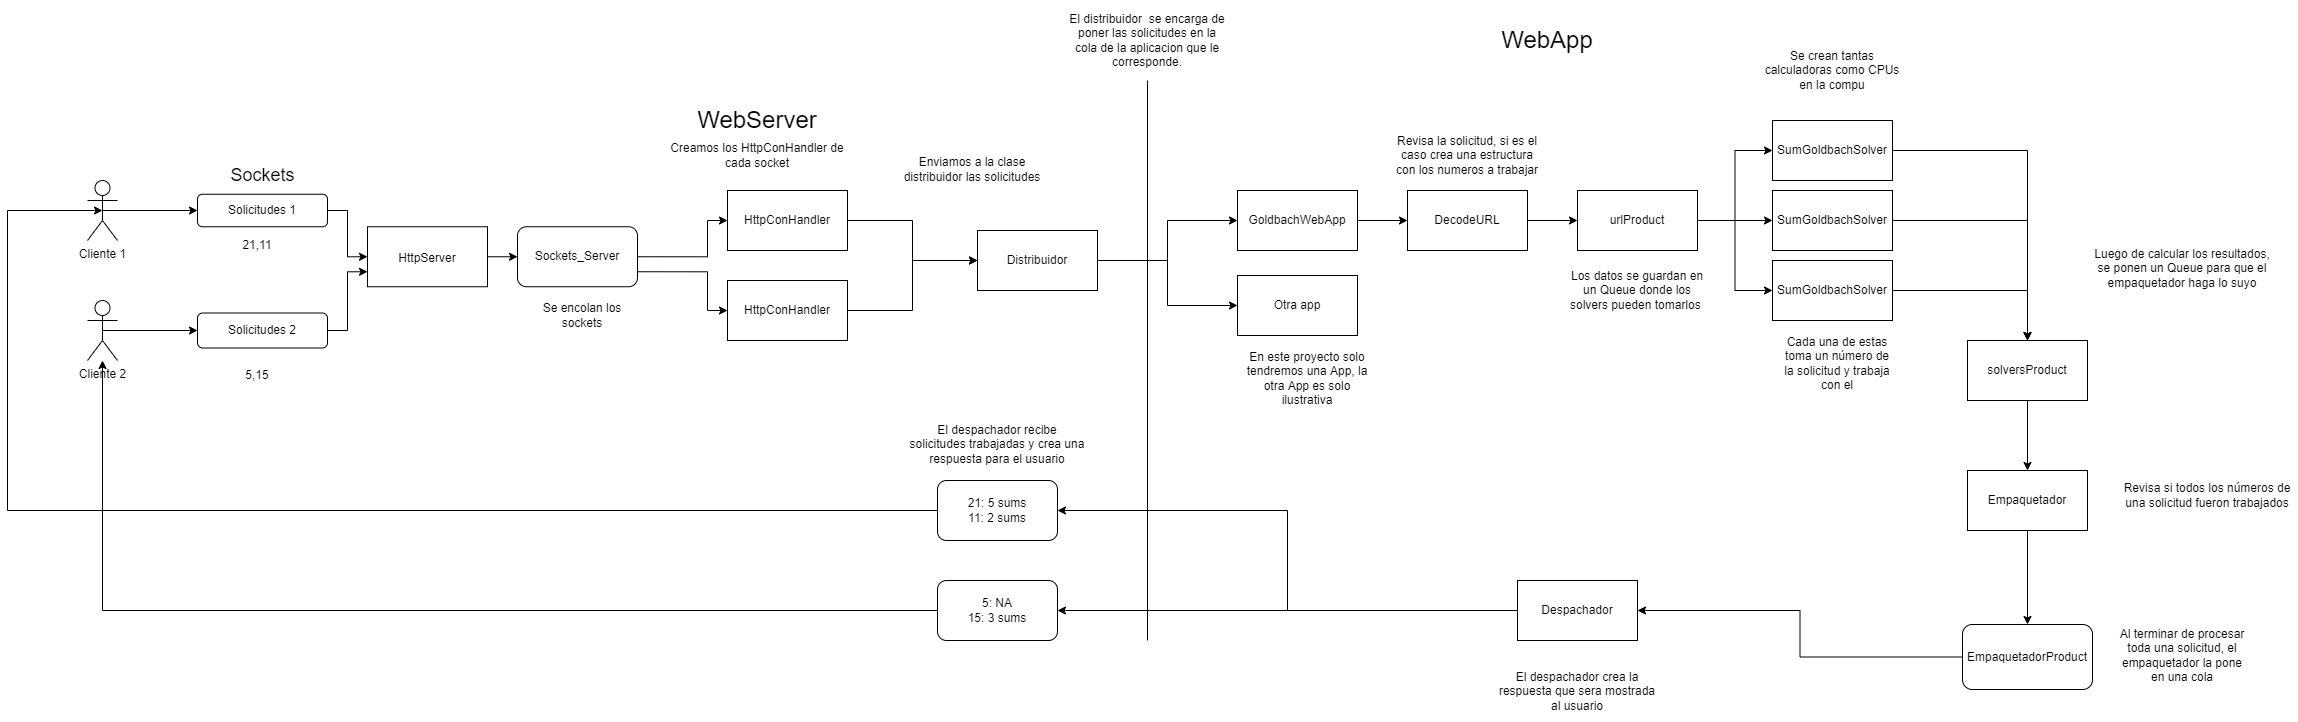

The diagram above was exported from draw.io. Its source (the exported page's mxGraphModel, read from the mxfile embedded in the PNG):
<mxGraphModel dx="1237" dy="548" grid="1" gridSize="10" guides="1" tooltips="1" connect="1" arrows="1" fold="1" page="1" pageScale="1" pageWidth="850" pageHeight="1100" math="0" shadow="0">
  <root>
    <mxCell id="0" />
    <mxCell id="1" parent="0" />
    <mxCell id="lJHgn24HRwhNb6Ht9Jfs-7" style="edgeStyle=orthogonalEdgeStyle;rounded=0;orthogonalLoop=1;jettySize=auto;html=1;exitX=0.5;exitY=0.5;exitDx=0;exitDy=0;exitPerimeter=0;entryX=0;entryY=0.5;entryDx=0;entryDy=0;" parent="1" source="lJHgn24HRwhNb6Ht9Jfs-1" target="lJHgn24HRwhNb6Ht9Jfs-4" edge="1">
      <mxGeometry relative="1" as="geometry" />
    </mxCell>
    <mxCell id="lJHgn24HRwhNb6Ht9Jfs-1" value="Cliente 1&lt;br&gt;" style="shape=umlActor;verticalLabelPosition=bottom;verticalAlign=top;html=1;outlineConnect=0;" parent="1" vertex="1">
      <mxGeometry x="110" y="270" width="30" height="60" as="geometry" />
    </mxCell>
    <mxCell id="lJHgn24HRwhNb6Ht9Jfs-9" style="edgeStyle=orthogonalEdgeStyle;rounded=0;orthogonalLoop=1;jettySize=auto;html=1;exitX=0.5;exitY=0.5;exitDx=0;exitDy=0;exitPerimeter=0;entryX=0;entryY=0.5;entryDx=0;entryDy=0;" parent="1" source="lJHgn24HRwhNb6Ht9Jfs-2" target="lJHgn24HRwhNb6Ht9Jfs-5" edge="1">
      <mxGeometry relative="1" as="geometry">
        <mxPoint x="210" y="420" as="targetPoint" />
      </mxGeometry>
    </mxCell>
    <mxCell id="lJHgn24HRwhNb6Ht9Jfs-2" value="Cliente 2" style="shape=umlActor;verticalLabelPosition=bottom;verticalAlign=top;html=1;outlineConnect=0;" parent="1" vertex="1">
      <mxGeometry x="110" y="390" width="30" height="60" as="geometry" />
    </mxCell>
    <mxCell id="lJHgn24HRwhNb6Ht9Jfs-12" style="edgeStyle=orthogonalEdgeStyle;rounded=0;orthogonalLoop=1;jettySize=auto;html=1;exitX=1;exitY=0.5;exitDx=0;exitDy=0;fontSize=18;entryX=0;entryY=0.5;entryDx=0;entryDy=0;" parent="1" source="lJHgn24HRwhNb6Ht9Jfs-4" target="lJHgn24HRwhNb6Ht9Jfs-11" edge="1">
      <mxGeometry relative="1" as="geometry">
        <mxPoint x="380" y="370" as="targetPoint" />
      </mxGeometry>
    </mxCell>
    <mxCell id="lJHgn24HRwhNb6Ht9Jfs-4" value="Solicitudes 1" style="rounded=1;whiteSpace=wrap;html=1;" parent="1" vertex="1">
      <mxGeometry x="220" y="283.75" width="130" height="32.5" as="geometry" />
    </mxCell>
    <mxCell id="lJHgn24HRwhNb6Ht9Jfs-14" style="edgeStyle=orthogonalEdgeStyle;rounded=0;orthogonalLoop=1;jettySize=auto;html=1;entryX=0;entryY=0.75;entryDx=0;entryDy=0;fontSize=18;" parent="1" source="lJHgn24HRwhNb6Ht9Jfs-5" target="lJHgn24HRwhNb6Ht9Jfs-11" edge="1">
      <mxGeometry relative="1" as="geometry" />
    </mxCell>
    <mxCell id="lJHgn24HRwhNb6Ht9Jfs-5" value="Solicitudes 2" style="rounded=1;whiteSpace=wrap;html=1;" parent="1" vertex="1">
      <mxGeometry x="220" y="402.5" width="130" height="35" as="geometry" />
    </mxCell>
    <mxCell id="lJHgn24HRwhNb6Ht9Jfs-10" value="&lt;font style=&quot;font-size: 18px;&quot;&gt;Sockets&lt;/font&gt;" style="text;html=1;strokeColor=none;fillColor=none;align=center;verticalAlign=middle;whiteSpace=wrap;rounded=0;" parent="1" vertex="1">
      <mxGeometry x="242.5" y="250" width="85" height="30" as="geometry" />
    </mxCell>
    <mxCell id="lJHgn24HRwhNb6Ht9Jfs-15" style="edgeStyle=orthogonalEdgeStyle;rounded=0;orthogonalLoop=1;jettySize=auto;html=1;exitX=1;exitY=0.5;exitDx=0;exitDy=0;fontSize=12;entryX=0;entryY=0.5;entryDx=0;entryDy=0;" parent="1" source="lJHgn24HRwhNb6Ht9Jfs-11" target="lJHgn24HRwhNb6Ht9Jfs-16" edge="1">
      <mxGeometry relative="1" as="geometry">
        <mxPoint x="690" y="346" as="targetPoint" />
      </mxGeometry>
    </mxCell>
    <mxCell id="lJHgn24HRwhNb6Ht9Jfs-11" value="&lt;font style=&quot;font-size: 12px;&quot;&gt;HttpServer&lt;/font&gt;" style="rounded=0;whiteSpace=wrap;html=1;fontSize=18;" parent="1" vertex="1">
      <mxGeometry x="390" y="316.25" width="120" height="60" as="geometry" />
    </mxCell>
    <mxCell id="lJHgn24HRwhNb6Ht9Jfs-18" style="edgeStyle=orthogonalEdgeStyle;rounded=0;orthogonalLoop=1;jettySize=auto;html=1;exitX=1;exitY=0.5;exitDx=0;exitDy=0;fontSize=12;entryX=0;entryY=0.5;entryDx=0;entryDy=0;" parent="1" source="lJHgn24HRwhNb6Ht9Jfs-16" target="lJHgn24HRwhNb6Ht9Jfs-20" edge="1">
      <mxGeometry relative="1" as="geometry">
        <mxPoint x="890" y="310" as="targetPoint" />
        <Array as="points">
          <mxPoint x="730" y="346" />
          <mxPoint x="730" y="310" />
        </Array>
      </mxGeometry>
    </mxCell>
    <mxCell id="lJHgn24HRwhNb6Ht9Jfs-19" style="edgeStyle=orthogonalEdgeStyle;rounded=0;orthogonalLoop=1;jettySize=auto;html=1;exitX=1;exitY=0.75;exitDx=0;exitDy=0;fontSize=12;" parent="1" source="lJHgn24HRwhNb6Ht9Jfs-16" target="lJHgn24HRwhNb6Ht9Jfs-21" edge="1">
      <mxGeometry relative="1" as="geometry">
        <mxPoint x="880" y="400" as="targetPoint" />
        <Array as="points">
          <mxPoint x="730" y="361" />
          <mxPoint x="730" y="400" />
        </Array>
      </mxGeometry>
    </mxCell>
    <mxCell id="lJHgn24HRwhNb6Ht9Jfs-16" value="Sockets_Server" style="rounded=1;whiteSpace=wrap;html=1;fontSize=12;" parent="1" vertex="1">
      <mxGeometry x="540" y="316.25" width="120" height="60" as="geometry" />
    </mxCell>
    <mxCell id="lJHgn24HRwhNb6Ht9Jfs-17" value="Se encolan los sockets" style="text;html=1;strokeColor=none;fillColor=none;align=center;verticalAlign=middle;whiteSpace=wrap;rounded=0;fontSize=12;" parent="1" vertex="1">
      <mxGeometry x="550" y="390" width="110" height="30" as="geometry" />
    </mxCell>
    <mxCell id="PF9GIQ4kAAKfrIaSMe39-3" style="edgeStyle=orthogonalEdgeStyle;rounded=0;orthogonalLoop=1;jettySize=auto;html=1;exitX=1;exitY=0.5;exitDx=0;exitDy=0;entryX=0;entryY=0.5;entryDx=0;entryDy=0;" parent="1" source="lJHgn24HRwhNb6Ht9Jfs-20" target="PF9GIQ4kAAKfrIaSMe39-2" edge="1">
      <mxGeometry relative="1" as="geometry" />
    </mxCell>
    <mxCell id="lJHgn24HRwhNb6Ht9Jfs-20" value="HttpConHandler" style="rounded=0;whiteSpace=wrap;html=1;fontSize=12;" parent="1" vertex="1">
      <mxGeometry x="750" y="280" width="120" height="60" as="geometry" />
    </mxCell>
    <mxCell id="PF9GIQ4kAAKfrIaSMe39-5" style="edgeStyle=orthogonalEdgeStyle;rounded=0;orthogonalLoop=1;jettySize=auto;html=1;exitX=1;exitY=0.5;exitDx=0;exitDy=0;entryX=0;entryY=0.5;entryDx=0;entryDy=0;" parent="1" source="lJHgn24HRwhNb6Ht9Jfs-21" target="PF9GIQ4kAAKfrIaSMe39-2" edge="1">
      <mxGeometry relative="1" as="geometry" />
    </mxCell>
    <mxCell id="lJHgn24HRwhNb6Ht9Jfs-21" value="&lt;span style=&quot;&quot;&gt;HttpConHandler&lt;/span&gt;" style="rounded=0;whiteSpace=wrap;html=1;fontSize=12;" parent="1" vertex="1">
      <mxGeometry x="750" y="370" width="120" height="60" as="geometry" />
    </mxCell>
    <mxCell id="lJHgn24HRwhNb6Ht9Jfs-22" value="Creamos los HttpConHandler de cada socket" style="text;html=1;strokeColor=none;fillColor=none;align=center;verticalAlign=middle;whiteSpace=wrap;rounded=0;fontSize=12;" parent="1" vertex="1">
      <mxGeometry x="680" y="230" width="200" height="30" as="geometry" />
    </mxCell>
    <mxCell id="lJHgn24HRwhNb6Ht9Jfs-23" value="" style="endArrow=none;html=1;rounded=0;fontSize=12;" parent="1" edge="1">
      <mxGeometry width="50" height="50" relative="1" as="geometry">
        <mxPoint x="1170" y="730" as="sourcePoint" />
        <mxPoint x="1170" y="170" as="targetPoint" />
      </mxGeometry>
    </mxCell>
    <mxCell id="lJHgn24HRwhNb6Ht9Jfs-25" value="&lt;font style=&quot;font-size: 24px;&quot;&gt;WebServer&lt;/font&gt;" style="text;html=1;strokeColor=none;fillColor=none;align=center;verticalAlign=middle;whiteSpace=wrap;rounded=0;fontSize=12;" parent="1" vertex="1">
      <mxGeometry x="710" y="190" width="140" height="40" as="geometry" />
    </mxCell>
    <mxCell id="glV9i031x3bLckLSvaM--3" style="edgeStyle=orthogonalEdgeStyle;rounded=0;orthogonalLoop=1;jettySize=auto;html=1;exitX=1;exitY=0.5;exitDx=0;exitDy=0;entryX=0;entryY=0.5;entryDx=0;entryDy=0;" edge="1" parent="1" source="lJHgn24HRwhNb6Ht9Jfs-31" target="glV9i031x3bLckLSvaM--1">
      <mxGeometry relative="1" as="geometry" />
    </mxCell>
    <mxCell id="lJHgn24HRwhNb6Ht9Jfs-31" value="GoldbachWebApp" style="rounded=0;whiteSpace=wrap;html=1;fontSize=12;" parent="1" vertex="1">
      <mxGeometry x="1260" y="280" width="120" height="60" as="geometry" />
    </mxCell>
    <mxCell id="lJHgn24HRwhNb6Ht9Jfs-32" value="Otra app" style="rounded=0;whiteSpace=wrap;html=1;fontSize=12;" parent="1" vertex="1">
      <mxGeometry x="1260" y="365" width="120" height="60" as="geometry" />
    </mxCell>
    <mxCell id="glV9i031x3bLckLSvaM--28" style="edgeStyle=orthogonalEdgeStyle;rounded=0;orthogonalLoop=1;jettySize=auto;html=1;exitX=1;exitY=0.5;exitDx=0;exitDy=0;" edge="1" parent="1" source="lJHgn24HRwhNb6Ht9Jfs-34" target="glV9i031x3bLckLSvaM--25">
      <mxGeometry relative="1" as="geometry" />
    </mxCell>
    <mxCell id="lJHgn24HRwhNb6Ht9Jfs-34" value="SumGoldbachSolver" style="rounded=0;whiteSpace=wrap;html=1;fontSize=12;" parent="1" vertex="1">
      <mxGeometry x="1795" y="210" width="120" height="60" as="geometry" />
    </mxCell>
    <mxCell id="lJHgn24HRwhNb6Ht9Jfs-36" value="&lt;font style=&quot;font-size: 24px;&quot;&gt;WebApp&lt;/font&gt;" style="text;html=1;strokeColor=none;fillColor=none;align=center;verticalAlign=middle;whiteSpace=wrap;rounded=0;fontSize=12;" parent="1" vertex="1">
      <mxGeometry x="1540" y="115" width="60" height="30" as="geometry" />
    </mxCell>
    <mxCell id="PF9GIQ4kAAKfrIaSMe39-1" style="edgeStyle=orthogonalEdgeStyle;rounded=0;orthogonalLoop=1;jettySize=auto;html=1;exitX=0.5;exitY=1;exitDx=0;exitDy=0;" parent="1" source="lJHgn24HRwhNb6Ht9Jfs-17" target="lJHgn24HRwhNb6Ht9Jfs-17" edge="1">
      <mxGeometry relative="1" as="geometry" />
    </mxCell>
    <mxCell id="PF9GIQ4kAAKfrIaSMe39-7" style="edgeStyle=orthogonalEdgeStyle;rounded=0;orthogonalLoop=1;jettySize=auto;html=1;exitX=1;exitY=0.5;exitDx=0;exitDy=0;entryX=0;entryY=0.5;entryDx=0;entryDy=0;" parent="1" source="PF9GIQ4kAAKfrIaSMe39-2" target="lJHgn24HRwhNb6Ht9Jfs-31" edge="1">
      <mxGeometry relative="1" as="geometry" />
    </mxCell>
    <mxCell id="PF9GIQ4kAAKfrIaSMe39-8" style="edgeStyle=orthogonalEdgeStyle;rounded=0;orthogonalLoop=1;jettySize=auto;html=1;exitX=1;exitY=0.5;exitDx=0;exitDy=0;entryX=0;entryY=0.5;entryDx=0;entryDy=0;" parent="1" source="PF9GIQ4kAAKfrIaSMe39-2" target="lJHgn24HRwhNb6Ht9Jfs-32" edge="1">
      <mxGeometry relative="1" as="geometry" />
    </mxCell>
    <mxCell id="PF9GIQ4kAAKfrIaSMe39-2" value="Distribuidor" style="rounded=0;whiteSpace=wrap;html=1;" parent="1" vertex="1">
      <mxGeometry x="1000" y="320" width="120" height="60" as="geometry" />
    </mxCell>
    <mxCell id="PF9GIQ4kAAKfrIaSMe39-6" value="Enviamos a la clase distribuidor las solicitudes" style="text;html=1;strokeColor=none;fillColor=none;align=center;verticalAlign=middle;whiteSpace=wrap;rounded=0;" parent="1" vertex="1">
      <mxGeometry x="910" y="233.75" width="170" height="50" as="geometry" />
    </mxCell>
    <mxCell id="PF9GIQ4kAAKfrIaSMe39-9" value="El distribuidor&amp;nbsp; se encarga de poner las solicitudes en la cola de la aplicacion que le corresponde." style="text;html=1;strokeColor=none;fillColor=none;align=center;verticalAlign=middle;whiteSpace=wrap;rounded=0;" parent="1" vertex="1">
      <mxGeometry x="1090" y="90" width="160" height="80" as="geometry" />
    </mxCell>
    <mxCell id="PF9GIQ4kAAKfrIaSMe39-10" value="En este proyecto solo tendremos una App, la otra App es solo ilustrativa" style="text;html=1;strokeColor=none;fillColor=none;align=center;verticalAlign=middle;whiteSpace=wrap;rounded=0;" parent="1" vertex="1">
      <mxGeometry x="1260" y="437.5" width="140" height="60" as="geometry" />
    </mxCell>
    <mxCell id="PF9GIQ4kAAKfrIaSMe39-14" value="Se crean tantas calculadoras como CPUs en la compu" style="text;html=1;strokeColor=none;fillColor=none;align=center;verticalAlign=middle;whiteSpace=wrap;rounded=0;" parent="1" vertex="1">
      <mxGeometry x="1780" y="130" width="150" height="60" as="geometry" />
    </mxCell>
    <mxCell id="PF9GIQ4kAAKfrIaSMe39-17" value="21,11" style="text;html=1;strokeColor=none;fillColor=none;align=center;verticalAlign=middle;whiteSpace=wrap;rounded=0;" parent="1" vertex="1">
      <mxGeometry x="250" y="320" width="60" height="30" as="geometry" />
    </mxCell>
    <mxCell id="PF9GIQ4kAAKfrIaSMe39-19" value="5,15" style="text;html=1;strokeColor=none;fillColor=none;align=center;verticalAlign=middle;whiteSpace=wrap;rounded=0;" parent="1" vertex="1">
      <mxGeometry x="250" y="450" width="60" height="30" as="geometry" />
    </mxCell>
    <mxCell id="PF9GIQ4kAAKfrIaSMe39-23" style="edgeStyle=orthogonalEdgeStyle;rounded=0;orthogonalLoop=1;jettySize=auto;html=1;entryX=0.5;entryY=0;entryDx=0;entryDy=0;" parent="1" source="PF9GIQ4kAAKfrIaSMe39-20" target="PF9GIQ4kAAKfrIaSMe39-24" edge="1">
      <mxGeometry relative="1" as="geometry">
        <mxPoint x="2050" y="675" as="targetPoint" />
      </mxGeometry>
    </mxCell>
    <mxCell id="PF9GIQ4kAAKfrIaSMe39-20" value="Empaquetador" style="rounded=0;whiteSpace=wrap;html=1;" parent="1" vertex="1">
      <mxGeometry x="1990" y="560" width="120" height="60" as="geometry" />
    </mxCell>
    <mxCell id="PF9GIQ4kAAKfrIaSMe39-22" value="Luego de calcular los resultados, se ponen un Queue para que el empaquetador haga lo suyo" style="text;html=1;strokeColor=none;fillColor=none;align=center;verticalAlign=middle;whiteSpace=wrap;rounded=0;" parent="1" vertex="1">
      <mxGeometry x="2110" y="305" width="190" height="105" as="geometry" />
    </mxCell>
    <mxCell id="PF9GIQ4kAAKfrIaSMe39-27" style="edgeStyle=orthogonalEdgeStyle;rounded=0;orthogonalLoop=1;jettySize=auto;html=1;exitX=0;exitY=0.5;exitDx=0;exitDy=0;entryX=1;entryY=0.5;entryDx=0;entryDy=0;" parent="1" source="PF9GIQ4kAAKfrIaSMe39-24" target="PF9GIQ4kAAKfrIaSMe39-26" edge="1">
      <mxGeometry relative="1" as="geometry" />
    </mxCell>
    <mxCell id="PF9GIQ4kAAKfrIaSMe39-24" value="EmpaquetadorProduct" style="rounded=1;whiteSpace=wrap;html=1;" parent="1" vertex="1">
      <mxGeometry x="1985" y="714" width="130" height="65" as="geometry" />
    </mxCell>
    <mxCell id="PF9GIQ4kAAKfrIaSMe39-25" value="Al terminar de procesar toda una solicitud, el empaquetador la pone en una cola" style="text;html=1;strokeColor=none;fillColor=none;align=center;verticalAlign=middle;whiteSpace=wrap;rounded=0;" parent="1" vertex="1">
      <mxGeometry x="2140" y="714" width="130" height="62" as="geometry" />
    </mxCell>
    <mxCell id="PF9GIQ4kAAKfrIaSMe39-28" style="edgeStyle=orthogonalEdgeStyle;rounded=0;orthogonalLoop=1;jettySize=auto;html=1;exitX=0;exitY=0.5;exitDx=0;exitDy=0;entryX=1;entryY=0.5;entryDx=0;entryDy=0;" parent="1" source="PF9GIQ4kAAKfrIaSMe39-26" target="PF9GIQ4kAAKfrIaSMe39-29" edge="1">
      <mxGeometry relative="1" as="geometry">
        <mxPoint x="1080" y="600" as="targetPoint" />
      </mxGeometry>
    </mxCell>
    <mxCell id="PF9GIQ4kAAKfrIaSMe39-32" style="edgeStyle=orthogonalEdgeStyle;rounded=0;orthogonalLoop=1;jettySize=auto;html=1;exitX=0;exitY=0.5;exitDx=0;exitDy=0;entryX=1;entryY=0.5;entryDx=0;entryDy=0;" parent="1" source="PF9GIQ4kAAKfrIaSMe39-26" target="PF9GIQ4kAAKfrIaSMe39-31" edge="1">
      <mxGeometry relative="1" as="geometry" />
    </mxCell>
    <mxCell id="PF9GIQ4kAAKfrIaSMe39-26" value="Despachador" style="rounded=0;whiteSpace=wrap;html=1;" parent="1" vertex="1">
      <mxGeometry x="1540" y="670" width="120" height="60" as="geometry" />
    </mxCell>
    <mxCell id="PF9GIQ4kAAKfrIaSMe39-30" style="edgeStyle=orthogonalEdgeStyle;rounded=0;orthogonalLoop=1;jettySize=auto;html=1;entryX=0.5;entryY=0.5;entryDx=0;entryDy=0;entryPerimeter=0;" parent="1" source="PF9GIQ4kAAKfrIaSMe39-29" target="lJHgn24HRwhNb6Ht9Jfs-1" edge="1">
      <mxGeometry relative="1" as="geometry">
        <mxPoint x="50" y="310" as="targetPoint" />
        <Array as="points">
          <mxPoint x="30" y="600" />
          <mxPoint x="30" y="300" />
        </Array>
      </mxGeometry>
    </mxCell>
    <mxCell id="PF9GIQ4kAAKfrIaSMe39-29" value="21: 5 sums&lt;br&gt;11: 2 sums" style="rounded=1;whiteSpace=wrap;html=1;" parent="1" vertex="1">
      <mxGeometry x="960" y="570" width="120" height="60" as="geometry" />
    </mxCell>
    <mxCell id="PF9GIQ4kAAKfrIaSMe39-33" style="edgeStyle=orthogonalEdgeStyle;rounded=0;orthogonalLoop=1;jettySize=auto;html=1;" parent="1" source="PF9GIQ4kAAKfrIaSMe39-31" target="lJHgn24HRwhNb6Ht9Jfs-2" edge="1">
      <mxGeometry relative="1" as="geometry">
        <mxPoint x="280" y="710" as="targetPoint" />
      </mxGeometry>
    </mxCell>
    <mxCell id="PF9GIQ4kAAKfrIaSMe39-31" value="5: NA&lt;br&gt;15: 3 sums" style="rounded=1;whiteSpace=wrap;html=1;" parent="1" vertex="1">
      <mxGeometry x="960" y="670" width="120" height="60" as="geometry" />
    </mxCell>
    <mxCell id="PF9GIQ4kAAKfrIaSMe39-34" value="El despachador recibe solicitudes trabajadas y crea una respuesta para el usuario" style="text;html=1;strokeColor=none;fillColor=none;align=center;verticalAlign=middle;whiteSpace=wrap;rounded=0;" parent="1" vertex="1">
      <mxGeometry x="930" y="497.5" width="180" height="72" as="geometry" />
    </mxCell>
    <mxCell id="glV9i031x3bLckLSvaM--21" style="edgeStyle=orthogonalEdgeStyle;rounded=0;orthogonalLoop=1;jettySize=auto;html=1;exitX=1;exitY=0.5;exitDx=0;exitDy=0;entryX=0;entryY=0.5;entryDx=0;entryDy=0;" edge="1" parent="1" source="glV9i031x3bLckLSvaM--1" target="glV9i031x3bLckLSvaM--20">
      <mxGeometry relative="1" as="geometry" />
    </mxCell>
    <mxCell id="glV9i031x3bLckLSvaM--1" value="DecodeURL" style="rounded=0;whiteSpace=wrap;html=1;" vertex="1" parent="1">
      <mxGeometry x="1430" y="280" width="120" height="60" as="geometry" />
    </mxCell>
    <mxCell id="glV9i031x3bLckLSvaM--7" value="Revisa la solicitud, si es el caso crea una estructura con los numeros a trabajar" style="text;html=1;strokeColor=none;fillColor=none;align=center;verticalAlign=middle;whiteSpace=wrap;rounded=0;" vertex="1" parent="1">
      <mxGeometry x="1415" y="220" width="150" height="50" as="geometry" />
    </mxCell>
    <mxCell id="glV9i031x3bLckLSvaM--26" style="edgeStyle=orthogonalEdgeStyle;rounded=0;orthogonalLoop=1;jettySize=auto;html=1;exitX=1;exitY=0.5;exitDx=0;exitDy=0;" edge="1" parent="1" source="glV9i031x3bLckLSvaM--9" target="glV9i031x3bLckLSvaM--25">
      <mxGeometry relative="1" as="geometry" />
    </mxCell>
    <mxCell id="glV9i031x3bLckLSvaM--9" value="SumGoldbachSolver" style="rounded=0;whiteSpace=wrap;html=1;fontSize=12;" vertex="1" parent="1">
      <mxGeometry x="1795" y="280" width="120" height="60" as="geometry" />
    </mxCell>
    <mxCell id="glV9i031x3bLckLSvaM--27" style="edgeStyle=orthogonalEdgeStyle;rounded=0;orthogonalLoop=1;jettySize=auto;html=1;exitX=1;exitY=0.5;exitDx=0;exitDy=0;entryX=0.5;entryY=0;entryDx=0;entryDy=0;" edge="1" parent="1" source="glV9i031x3bLckLSvaM--10" target="glV9i031x3bLckLSvaM--25">
      <mxGeometry relative="1" as="geometry" />
    </mxCell>
    <mxCell id="glV9i031x3bLckLSvaM--10" value="SumGoldbachSolver" style="rounded=0;whiteSpace=wrap;html=1;fontSize=12;" vertex="1" parent="1">
      <mxGeometry x="1795" y="350" width="120" height="60" as="geometry" />
    </mxCell>
    <mxCell id="glV9i031x3bLckLSvaM--14" value="Cada una de estas toma un número de la solicitud y trabaja con el" style="text;html=1;strokeColor=none;fillColor=none;align=center;verticalAlign=middle;whiteSpace=wrap;rounded=0;" vertex="1" parent="1">
      <mxGeometry x="1805" y="425" width="110" height="55" as="geometry" />
    </mxCell>
    <mxCell id="glV9i031x3bLckLSvaM--19" value="Los datos se guardan en un Queue donde los solvers pueden tomarlos&amp;nbsp;" style="text;html=1;strokeColor=none;fillColor=none;align=center;verticalAlign=middle;whiteSpace=wrap;rounded=0;" vertex="1" parent="1">
      <mxGeometry x="1585" y="355.75" width="150" height="48.5" as="geometry" />
    </mxCell>
    <mxCell id="glV9i031x3bLckLSvaM--22" style="edgeStyle=orthogonalEdgeStyle;rounded=0;orthogonalLoop=1;jettySize=auto;html=1;exitX=1;exitY=0.5;exitDx=0;exitDy=0;entryX=0;entryY=0.5;entryDx=0;entryDy=0;" edge="1" parent="1" source="glV9i031x3bLckLSvaM--20" target="lJHgn24HRwhNb6Ht9Jfs-34">
      <mxGeometry relative="1" as="geometry" />
    </mxCell>
    <mxCell id="glV9i031x3bLckLSvaM--23" style="edgeStyle=orthogonalEdgeStyle;rounded=0;orthogonalLoop=1;jettySize=auto;html=1;exitX=1;exitY=0.5;exitDx=0;exitDy=0;" edge="1" parent="1" source="glV9i031x3bLckLSvaM--20" target="glV9i031x3bLckLSvaM--9">
      <mxGeometry relative="1" as="geometry" />
    </mxCell>
    <mxCell id="glV9i031x3bLckLSvaM--24" style="edgeStyle=orthogonalEdgeStyle;rounded=0;orthogonalLoop=1;jettySize=auto;html=1;exitX=1;exitY=0.5;exitDx=0;exitDy=0;entryX=0;entryY=0.5;entryDx=0;entryDy=0;" edge="1" parent="1" source="glV9i031x3bLckLSvaM--20" target="glV9i031x3bLckLSvaM--10">
      <mxGeometry relative="1" as="geometry" />
    </mxCell>
    <mxCell id="glV9i031x3bLckLSvaM--20" value="urlProduct" style="rounded=0;whiteSpace=wrap;html=1;" vertex="1" parent="1">
      <mxGeometry x="1600" y="280" width="120" height="60" as="geometry" />
    </mxCell>
    <mxCell id="glV9i031x3bLckLSvaM--29" style="edgeStyle=orthogonalEdgeStyle;rounded=0;orthogonalLoop=1;jettySize=auto;html=1;entryX=0.5;entryY=0;entryDx=0;entryDy=0;" edge="1" parent="1" source="glV9i031x3bLckLSvaM--25" target="PF9GIQ4kAAKfrIaSMe39-20">
      <mxGeometry relative="1" as="geometry" />
    </mxCell>
    <mxCell id="glV9i031x3bLckLSvaM--25" value="solversProduct" style="rounded=0;whiteSpace=wrap;html=1;" vertex="1" parent="1">
      <mxGeometry x="1990" y="430" width="120" height="60" as="geometry" />
    </mxCell>
    <mxCell id="glV9i031x3bLckLSvaM--30" value="Revisa si todos los números de una solicitud fueron trabajados" style="text;html=1;strokeColor=none;fillColor=none;align=center;verticalAlign=middle;whiteSpace=wrap;rounded=0;" vertex="1" parent="1">
      <mxGeometry x="2140" y="560" width="180" height="50" as="geometry" />
    </mxCell>
    <mxCell id="glV9i031x3bLckLSvaM--31" value="El despachador crea la respuesta que sera mostrada al usuario" style="text;html=1;strokeColor=none;fillColor=none;align=center;verticalAlign=middle;whiteSpace=wrap;rounded=0;" vertex="1" parent="1">
      <mxGeometry x="1520" y="750" width="160" height="61" as="geometry" />
    </mxCell>
  </root>
</mxGraphModel>